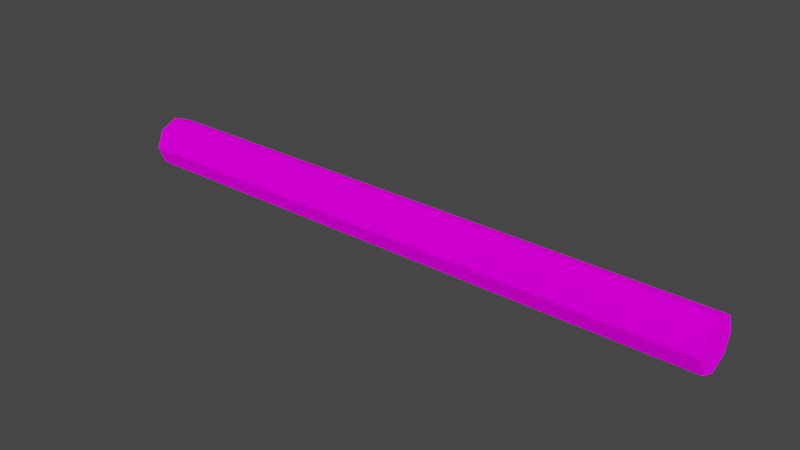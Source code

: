 # Source: rollr.blend  (saved by Blender 2.92.15; exported with 4.5.12 LTS)
import bpy
from mathutils import Matrix  # noqa: F401  (used for matrix-valued properties, if any)

bpy.ops.wm.read_factory_settings(use_empty=True)
scene = bpy.context.scene
scene.name = 'Scene'

# ---- collections
col_collection = bpy.data.collections.new('Collection'); scene.collection.children.link(col_collection)

# ---- images (referenced by path relative to the original .blend; pixels are not part of the script)
import os
ASSET_DIR = os.environ.get("B2B_ASSET_DIR", "")  # directory of the original .blend (textures are referenced by path, not embedded)
HERE = os.path.dirname(os.path.abspath(__file__))  # packed textures are extracted next to this script under _unpacked/

def load_image(name, relpath, width, height, colorspace="sRGB"):
    """Load a texture the original file referenced (path relative to the .blend, or extracted next to this script)."""
    p = next((c for c in (os.path.join(HERE, relpath), os.path.join(ASSET_DIR, relpath)) if relpath and os.path.exists(c)), "")
    if p:
        img = bpy.data.images.load(p, check_existing=True)
        img.name = name
    else:  # same state as the original file: an image datablock whose file is absent (Cycles renders it pink)
        img = bpy.data.images.new(name, width, height)
        img.source = "FILE"
        img.filepath = "//" + (relpath or name)
    img.colorspace_settings.name = colorspace
    return img
img_replace0_png = load_image('replace0.png', 'replace0.png', 1024, 1024, 'sRGB')
img_scroll2_png = load_image('scroll2.png', 'scroll2.png', 1024, 1024, 'sRGB')

# ---- materials (node trees are filled in below, after node groups)
mat_replace0 = bpy.data.materials.new('replace0')
mat_replace0.use_transparent_shadow = False
mat_scroll2 = bpy.data.materials.new('scroll2')
mat_scroll2.use_transparent_shadow = False

# ---- material node trees
mat_replace0.use_nodes = True; mat_replace0.node_tree.nodes.clear()
_N = mat_replace0.node_tree.nodes; _L = mat_replace0.node_tree.links
n0 = _N.new('ShaderNodeOutputMaterial'); n0.name = 'Material Output'; n0.location = (300, 300)
n1 = _N.new('ShaderNodeBsdfDiffuse'); n1.name = 'Diffuse BSDF'; n1.location = (10, 300)
n1.inputs[1].default_value = 0.5
n2 = _N.new('ShaderNodeTexImage'); n2.name = 'Image Texture'; n2.location = (-280, 280)
n2.image = img_replace0_png
_L.new(n1.outputs[0], n0.inputs[0])
_L.new(n2.outputs[0], n1.inputs[0])
n0.is_active_output = True
mat_scroll2.use_nodes = True; mat_scroll2.node_tree.nodes.clear()
_N = mat_scroll2.node_tree.nodes; _L = mat_scroll2.node_tree.links
n0 = _N.new('ShaderNodeOutputMaterial'); n0.name = 'Material Output'; n0.location = (300, 300)
n1 = _N.new('ShaderNodeBsdfDiffuse'); n1.name = 'Diffuse BSDF'; n1.location = (10, 300)
n1.inputs[1].default_value = 0.5
n2 = _N.new('ShaderNodeTexImage'); n2.name = 'Image Texture'; n2.location = (-280, 280)
n2.image = img_scroll2_png
_L.new(n1.outputs[0], n0.inputs[0])
_L.new(n2.outputs[0], n1.inputs[0])
n0.is_active_output = True

# ---- world
world_world = bpy.data.worlds.new('World'); scene.world = world_world
world_world.use_nodes = True; world_world.node_tree.nodes.clear()
_N = world_world.node_tree.nodes; _L = world_world.node_tree.links
n0 = _N.new('ShaderNodeOutputWorld'); n0.name = 'World Output'; n0.location = (300, 300)
n1 = _N.new('ShaderNodeBackground'); n1.name = 'Background'; n1.location = (10, 300)
n1.inputs[0].default_value = (0.05088, 0.05088, 0.05088, 1.0)
_L.new(n1.outputs[0], n0.inputs[0])
n0.is_active_output = True
world_world.color = (0.05088, 0.05088, 0.05088)
world_world.use_sun_shadow = False
world_world.sun_shadow_jitter_overblur = 0.0

# ---- meshes
me_cylinder = bpy.data.meshes.new('Cylinder')
me_cylinder.from_pydata([(2.777e-29, 0.25, -3.0), (-2.777e-29, 0.25, 3.0), (0.1768, 0.1768, -3.0), (0.1768, 0.1768, 3.0), (0.25, -1.093e-08, -3.0), (0.25, -1.093e-08, 3.0), (0.1768, -0.1768, -3.0), (0.1768, -0.1768, 3.0), (-2.186e-08, -0.25, -3.0), (-2.186e-08, -0.25, 3.0), (-0.1768, -0.1768, -3.0), (-0.1768, -0.1768, 3.0), (-0.25, 2.981e-09, -3.0), (-0.25, 2.981e-09, 3.0), (-0.1768, 0.1768, -3.0), (-0.1768, 0.1768, 3.0)], [], [(0, 1, 3, 2), (2, 3, 5, 4), (4, 5, 7, 6), (6, 7, 9, 8), (8, 9, 11, 10), (10, 11, 13, 12), (3, 1, 15, 13, 11, 9, 7, 5), (12, 13, 15, 14), (14, 15, 1, 0), (0, 2, 4, 6, 8, 10, 12, 14)])
me_cylinder.polygons.foreach_set('material_index', [0, 0, 0, 0, 0, 0, 1, 0, 0, 1])
_uv = me_cylinder.uv_layers.new(name='UVMap')
_uv.uv.foreach_set('vector', [1.5, 0.0, 1.5, 1.0, 1.312, 1.0, 1.312, 0.0, 1.312, 0.0, 1.312, 1.0, 1.125, 1.0, 1.125, 0.0, 1.125, 0.0, 1.125, 1.0, 0.9375, 1.0, 0.9375, 0.0, 0.9375, 0.0, 0.9375, 1.0, 0.75, 1.0, 0.75, 0.0, 0.75, 0.0, 0.75, 1.0, 0.5625, 1.0, 0.5625, 0.0, 0.5625, 0.0, 0.5625, 1.0, 0.375, 1.0, 0.375, 0.0, 0.8238, 0.9097, 0.5, 1.044, 0.1762, 0.9097, 0.04207, 0.5859, 0.1762, 0.2621, 0.5, 0.128, 0.8238, 0.2621, 0.9579, 0.5859, 0.375, 0.0, 0.375, 1.0, 0.1875, 1.0, 0.1875, 0.0, 0.1875, 0.0, 0.1875, 1.0, 0.0, 1.0, 0.0, 0.0, 0.5, 1.044, 0.8238, 0.9097, 0.9579, 0.5859, 0.8238, 0.2621, 0.5, 0.128, 0.1762, 0.2621, 0.04207, 0.5859, 0.1762, 0.9097])
me_cylinder.materials.append(mat_replace0)
me_cylinder.materials.append(mat_scroll2)
me_cylinder.use_remesh_fix_poles = True
me_cylinder.use_remesh_preserve_attributes = False
me_cylinder.use_mirror_vertex_groups = False
me_cylinder.update()

# ---- objects
ob_roll = bpy.data.objects.new('roll', me_cylinder)

# ---- transforms, parenting, visibility, modifiers, constraints
ob_roll.location = (0.0, 0.0, 0.0)
ob_roll.rotation_euler = (1.571, 0.0, 1.571)
ob_roll.lineart.crease_threshold = 0.0

# ---- collection membership
col_collection.objects.link(ob_roll)

# ---- scene / render settings (as saved in the file)
scene.frame_start = 1; scene.frame_end = 250; scene.frame_set(1)
scene.render.engine = 'BLENDER_EEVEE_NEXT'
scene.cycles.use_denoising = False
scene.cycles.samples = 128
scene.cycles.sampling_pattern = 'TABULATED_SOBOL'
scene.cycles.use_adaptive_sampling = False
scene.cycles.use_light_tree = False
scene.view_settings.view_transform = 'Filmic'
bpy.context.view_layer.update()

# ---- added for rendering (the .blend has no active camera and no usable light): camera, sun
cam_auto = bpy.data.cameras.new('AutoCamera')
cam_auto.lens = 50.0
cam_auto.sensor_width = 36.0
cam_auto.clip_end = 1000.0
ob_auto_camera = bpy.data.objects.new('AutoCamera', cam_auto)
scene.collection.objects.link(ob_auto_camera)
ob_auto_camera.location = (5.58977, -6.70772, 4.47181)
ob_auto_camera.rotation_euler = (1.09748, -7.21219e-08, 0.694738)
scene.camera = ob_auto_camera
light_auto_sun = bpy.data.lights.new('AutoSun', 'SUN')
light_auto_sun.energy = 3.0
light_auto_sun.angle = 0.0523599
ob_auto_sun = bpy.data.objects.new('AutoSun', light_auto_sun)
scene.collection.objects.link(ob_auto_sun)
ob_auto_sun.rotation_euler = (0.872665, 0.174533, 0.523599)
bpy.context.view_layer.update()
